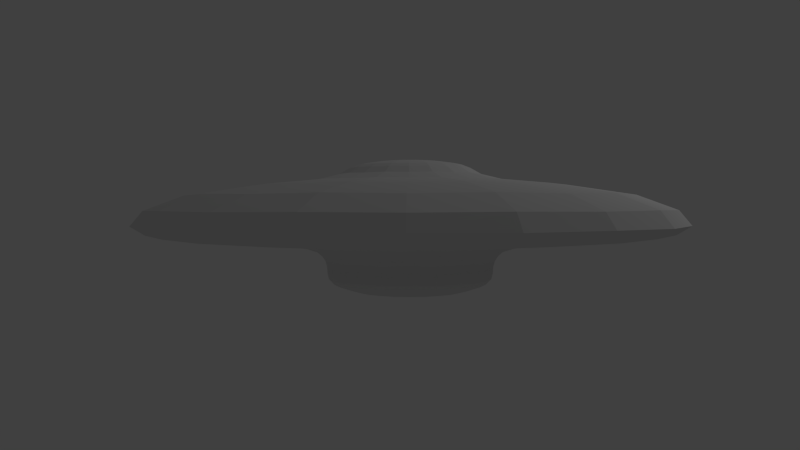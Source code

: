 # Source: UFO.blend  (saved by Blender 2.76.0; exported with 4.5.12 LTS)
import bpy
from mathutils import Matrix  # noqa: F401  (used for matrix-valued properties, if any)

bpy.ops.wm.read_factory_settings(use_empty=True)
scene = bpy.context.scene
scene.name = 'Scene'

# ---- collections
col_collection_1 = bpy.data.collections.new('Collection 1'); scene.collection.children.link(col_collection_1)

# ---- materials (node trees are filled in below, after node groups)
mat_material = bpy.data.materials.new('Material')
mat_material.alpha_threshold = 0.0
mat_material.use_transparent_shadow = False
mat_material.roughness = 0.5
mat_material.line_color = (0.0, 0.0, 0.0, 1.0)

# ---- material node trees

# ---- world
world_world = bpy.data.worlds.new('World'); scene.world = world_world
world_world.color = (0.05088, 0.05088, 0.05088)
world_world.use_sun_shadow = False
world_world.sun_shadow_jitter_overblur = 0.0
world_world.cycles.sampling_method = 'MANUAL'
world_world.cycles.sample_map_resolution = 256

# ---- cameras
cam_camera = bpy.data.cameras.new('Camera')
cam_camera.clip_end = 100.0
cam_camera.lens = 35.0
cam_camera.sensor_width = 32.0
cam_camera.sensor_height = 18.0
cam_camera.ortho_scale = 7.314
cam_camera.dof.focus_distance = 0.0
cam_camera.dof.aperture_fstop = 128.0

# ---- lights
light_lamp = bpy.data.lights.new('Lamp', 'POINT')
light_lamp.transmission_factor = 0.0
light_lamp.cutoff_distance = 30.0
light_lamp.energy = 100.0
light_lamp.shadow_buffer_clip_start = 1.001
light_lamp.shadow_soft_size = 0.1
light_lamp.shadow_maximum_resolution = 0.006
light_lamp.use_absolute_resolution = True
light_lamp.cycles.use_multiple_importance_sampling = False

# ---- meshes
me_cube = bpy.data.meshes.new('Cube')
me_cube.from_pydata([(-0.3537, 2.814, 1.391), (-2.007, 2.276, 1.391), (-3.03, 0.8694, 1.391), (-3.03, -0.8694, 1.391), (-2.007, -2.276, 1.391), (-0.3537, -2.814, 1.391), (1.3, -2.276, 1.391), (2.322, -0.8694, 1.391), (2.322, 0.8694, 1.391), (1.3, 2.276, 1.391), (-0.3537, 2.3, 1.689), (-1.705, 1.861, 1.689), (-2.541, 0.7107, 1.689), (-2.541, -0.7107, 1.689), (-1.705, -1.861, 1.689), (-0.3537, -2.3, 1.689), (0.9982, -1.861, 1.689), (1.834, -0.7107, 1.689), (1.834, 0.7107, 1.689), (0.9982, 1.861, 1.689), (-0.3537, 1.001, 1.85), (-0.9421, 0.8099, 1.85), (-1.306, 0.3093, 1.85), (-1.306, -0.3093, 1.85), (-0.9421, -0.8099, 1.85), (-0.3537, -1.001, 1.85), (0.2347, -0.8099, 1.85), (0.5984, -0.3093, 1.85), (0.5984, 0.3093, 1.85), (0.2347, 0.8099, 1.85), (-0.3537, 0.6383, 1.975), (-0.7288, 0.5164, 1.975), (-0.9607, 0.1972, 1.975), (-0.9607, -0.1972, 1.975), (-0.7288, -0.5164, 1.975), (-0.3537, -0.6383, 1.975), (0.02151, -0.5164, 1.975), (0.2534, -0.1972, 1.975), (0.2534, 0.1972, 1.975), (0.02151, 0.5164, 1.975), (-0.3537, 0.4682, 2.026), (-0.6289, 0.3788, 2.026), (-0.7989, 0.1447, 2.026), (-0.7989, -0.1447, 2.026), (-0.6289, -0.3788, 2.026), (-0.3537, -0.4682, 2.026), (-0.07848, -0.3788, 2.026), (0.0916, -0.1447, 2.026), (0.0916, 0.1447, 2.026), (-0.07848, 0.3788, 2.026), (-0.3537, 0.2227, 2.054), (-0.4845, 0.1801, 2.054), (-0.5654, 0.0688, 2.054), (-0.5654, -0.0688, 2.054), (-0.4845, -0.1801, 2.054), (-0.3537, -0.2227, 2.054), (-0.2228, -0.1801, 2.054), (-0.1419, -0.0688, 2.054), (-0.1419, 0.0688, 2.054), (-0.2228, 0.1801, 2.054), (-0.3537, 1.109, 1.151), (-1.005, 0.8971, 1.151), (-1.408, 0.3427, 1.151), (-1.408, -0.3427, 1.151), (-1.005, -0.8971, 1.151), (-0.3537, -1.109, 1.151), (0.2981, -0.8971, 1.151), (0.7009, -0.3427, 1.151), (0.7009, 0.3427, 1.151), (0.2981, 0.8971, 1.151), (-0.3537, 0.929, 1.063), (-0.8997, 0.7516, 1.063), (-1.237, 0.2871, 1.063), (-1.237, -0.2871, 1.063), (-0.8997, -0.7516, 1.063), (-0.3537, -0.929, 1.063), (0.1924, -0.7516, 1.063), (0.5298, -0.2871, 1.063), (0.5298, 0.2871, 1.063), (0.1924, 0.7516, 1.063), (-0.3537, 0.8694, 0.9455), (-0.8647, 0.7034, 0.9455), (-1.181, 0.2687, 0.9455), (-1.181, -0.2687, 0.9455), (-0.8647, -0.7034, 0.9455), (-0.3537, -0.8694, 0.9455), (0.1574, -0.7034, 0.9455), (0.4732, -0.2687, 0.9455), (0.4732, 0.2687, 0.9455), (0.1574, 0.7034, 0.9455), (-0.3537, 0.8521, 0.8202), (-0.8545, 0.6893, 0.8202), (-1.164, 0.2633, 0.8202), (-1.164, -0.2633, 0.8202), (-0.8545, -0.6893, 0.8202), (-0.3537, -0.8521, 0.8202), (0.1472, -0.6893, 0.8202), (0.4567, -0.2633, 0.8202), (0.4567, 0.2633, 0.8202), (0.1472, 0.6893, 0.8202), (-0.3537, 0.7525, 0.7477), (-0.796, 0.6088, 0.7477), (-1.069, 0.2325, 0.7477), (-1.069, -0.2325, 0.7477), (-0.796, -0.6088, 0.7477), (-0.3537, -0.7525, 0.7477), (0.08865, -0.6088, 0.7477), (0.362, -0.2325, 0.7477), (0.362, 0.2325, 0.7477), (0.08865, 0.6088, 0.7477), (-0.3537, 0.5221, 0.6809), (-0.6606, 0.4224, 0.6809), (-0.8502, 0.1613, 0.6809), (-0.8502, -0.1613, 0.6809), (-0.6606, -0.4224, 0.6809), (-0.3537, -0.5221, 0.6809), (-0.04678, -0.4224, 0.6809), (0.1429, -0.1613, 0.6809), (0.1429, 0.1613, 0.6809), (-0.04678, 0.4224, 0.6809), (-0.3537, 0.2825, 0.6641), (-0.5197, 0.2285, 0.6641), (-0.6223, 0.08729, 0.6641), (-0.6223, -0.08729, 0.6641), (-0.5197, -0.2285, 0.6641), (-0.3537, -0.2825, 0.6641), (-0.1876, -0.2285, 0.6641), (-0.08501, -0.08729, 0.6641), (-0.08501, 0.08729, 0.6641), (-0.1876, 0.2285, 0.6641), (-2.008, 0.5376, 1.218), (-2.594, 0.7278, 1.258), (-1.738, 1.905, 1.258), (-1.376, 1.407, 1.218), (0.6689, 1.407, 1.218), (1.031, 1.905, 1.258), (1.886, 0.7278, 1.258), (1.301, 0.5376, 1.218), (0.6689, -1.407, 1.218), (1.031, -1.905, 1.258), (-0.3537, -2.355, 1.258), (-0.3537, -1.74, 1.218), (-2.008, -0.5376, 1.218), (-2.594, -0.7278, 1.258), (-0.3537, 1.74, 1.218), (-0.3537, 2.355, 1.258), (1.301, -0.5376, 1.218), (1.886, -0.7278, 1.258), (-1.376, -1.407, 1.218), (-1.738, -1.905, 1.258), (0.05378, 0.5608, 0.7289), (0.3056, 0.2142, 0.7289), (0.05378, -0.5608, 0.7289), (-0.3537, -0.6932, 0.7289), (-1.013, -0.2142, 0.7289), (-1.013, 0.2142, 0.7289), (-0.3537, 0.6932, 0.7289), (0.3056, -0.2142, 0.7289), (-0.7611, -0.5608, 0.7289), (-0.7611, 0.5608, 0.7289), (-1.225, 2.682, 1.387), (-2.635, 1.658, 1.387), (-3.174, -1.318e-07, 1.387), (-2.635, -1.658, 1.387), (-1.225, -2.682, 1.387), (0.5178, -2.682, 1.387), (1.928, -1.658, 1.387), (2.467, 9.667e-08, 1.387), (1.928, 1.658, 1.387), (0.5178, 2.682, 1.387), (-1.061, 2.176, 1.699), (-2.205, 1.345, 1.699), (-2.642, -8.304e-08, 1.699), (-2.205, -1.345, 1.699), (-1.061, -2.176, 1.699), (0.3534, -2.176, 1.699), (1.498, -1.345, 1.699), (1.935, 9.179e-08, 1.699), (1.498, 1.345, 1.699), (0.3534, 2.176, 1.699), (-1.937, 2.179, 1.54), (-2.915, 0.8323, 1.54), (2.208, 0.8323, 1.54), (1.23, 2.179, 1.54), (-0.3537, -2.694, 1.54), (1.23, -2.179, 1.54), (-2.915, -0.8323, 1.54), (-0.3537, 2.694, 1.54), (2.208, -0.8323, 1.54), (-1.937, -2.179, 1.54), (-0.6592, 0.9405, 1.857), (-1.154, 0.5812, 1.857), (-1.343, 6.26e-08, 1.857), (-1.154, -0.5812, 1.857), (-0.6592, -0.9405, 1.857), (-0.04809, -0.9405, 1.857), (0.4463, -0.5812, 1.857), (0.6352, 1.022e-07, 1.857), (0.4463, 0.5812, 1.857), (-0.04809, 0.9405, 1.857), (-1.315, 1.324, 1.791), (-1.91, 0.5056, 1.791), (1.203, 0.5056, 1.791), (0.6081, 1.324, 1.791), (-0.3537, -1.636, 1.791), (0.6081, -1.324, 1.791), (-1.91, -0.5056, 1.791), (-0.3537, 1.636, 1.791), (1.203, -0.5056, 1.791), (-1.315, -1.324, 1.791), (-0.5488, 0.6006, 1.98), (-0.8645, 0.3712, 1.98), (-0.9851, 8.182e-08, 1.98), (-0.8645, -0.3712, 1.98), (-0.5488, -0.6006, 1.98), (-0.1585, -0.6006, 1.98), (0.1572, -0.3712, 1.98), (0.2778, 1.15e-07, 1.98), (0.1572, 0.3712, 1.98), (-0.1585, 0.6006, 1.98), (-0.3537, -0.7514, 1.912), (0.08799, -0.6079, 1.912), (-1.068, 0.2322, 1.912), (-1.068, -0.2322, 1.912), (0.08799, 0.6079, 1.912), (-0.3537, 0.7514, 1.912), (0.361, -0.2322, 1.912), (-0.7953, -0.6079, 1.912), (-0.7953, 0.6079, 1.912), (0.361, 0.2322, 1.912), (-0.4967, 0.4401, 2.028), (-0.7281, 0.272, 2.028), (-0.8164, 8.982e-08, 2.028), (-0.7281, -0.272, 2.028), (-0.4967, -0.4401, 2.028), (-0.2107, -0.4401, 2.028), (0.02072, -0.272, 2.028), (0.1091, 1.098e-07, 2.028), (0.02072, 0.272, 2.028), (-0.2107, 0.4401, 2.028), (-0.8847, 0.1725, 2.008), (-0.8847, -0.1725, 2.008), (-0.0255, 0.4517, 2.008), (-0.3537, 0.5583, 2.008), (-0.0255, -0.4517, 2.008), (0.1773, -0.1725, 2.008), (-0.6818, -0.4517, 2.008), (-0.6818, 0.4517, 2.008), (0.1773, 0.1725, 2.008), (-0.3537, -0.5583, 2.008), (-0.4218, 0.2097, 2.055), (-0.532, 0.1296, 2.055), (-0.5742, 1.043e-07, 2.055), (-0.532, -0.1296, 2.055), (-0.4218, -0.2097, 2.055), (-0.2855, -0.2097, 2.055), (-0.1753, -0.1296, 2.055), (-0.1332, 1.143e-07, 2.055), (-0.1753, 0.1296, 2.055), (-0.2855, 0.2097, 2.055), (-0.1575, 0.2701, 2.045), (-0.3537, 0.3338, 2.045), (-0.1575, -0.2701, 2.045), (-0.03619, -0.1032, 2.045), (-0.6712, -0.1032, 2.045), (-0.5499, -0.2701, 2.045), (-0.5499, 0.2701, 2.045), (-0.03619, 0.1032, 2.045), (-0.3537, -0.3338, 2.045), (-0.6712, 0.1032, 2.045), (-0.6924, 1.043, 1.145), (-1.241, 0.6444, 1.145), (-1.45, 1.934e-09, 1.145), (-1.241, -0.6444, 1.145), (-0.6924, -1.043, 1.145), (-0.0149, -1.043, 1.145), (0.5332, -0.6444, 1.145), (0.7426, 6.429e-08, 1.145), (0.5332, 0.6444, 1.145), (-0.0149, 1.043, 1.145), (-2.892, 0.8249, 1.302), (-1.177, 1.133, 1.197), (1.215, 2.16, 1.302), (0.9779, 0.4326, 1.197), (1.215, -2.16, 1.302), (-0.3537, -1.4, 1.197), (-2.892, -0.8249, 1.302), (-0.3537, 2.669, 1.302), (2.185, -0.8249, 1.302), (-1.923, -2.16, 1.302), (-0.6397, 0.8803, 1.056), (-1.102, 0.544, 1.056), (-1.279, 1.553e-08, 1.056), (-1.102, -0.544, 1.056), (-0.6397, -0.8803, 1.056), (-0.06765, -0.8803, 1.056), (0.3951, -0.544, 1.056), (0.5719, 6.592e-08, 1.056), (0.3951, 0.544, 1.056), (-0.06765, 0.8803, 1.056), (-0.9343, -0.7992, 1.112), (-1.293, -0.3052, 1.112), (-0.9343, 0.7992, 1.112), (-0.3537, 0.9878, 1.112), (0.5858, 0.3052, 1.112), (0.5858, -0.3052, 1.112), (-0.3537, -0.9878, 1.112), (-1.293, 0.3052, 1.112), (0.2269, 0.7992, 1.112), (0.2269, -0.7992, 1.112), (-0.6233, 0.8298, 0.9396), (-1.06, 0.5128, 0.9396), (-1.226, 2.221e-08, 0.9396), (-1.06, -0.5128, 0.9396), (-0.6233, -0.8298, 0.9396), (-0.08407, -0.8298, 0.9396), (0.3522, -0.5128, 0.9396), (0.5188, 6.361e-08, 0.9396), (0.3522, 0.5128, 0.9396), (-0.08407, 0.8298, 0.9396), (-0.8764, 0.7194, 1.01), (-0.3537, 0.8893, 1.01), (0.4921, 0.2748, 1.01), (0.4921, -0.2748, 1.01), (-0.3537, -0.8893, 1.01), (-0.8764, -0.7194, 1.01), (-1.199, 0.2748, 1.01), (0.169, 0.7194, 1.01), (0.169, -0.7194, 1.01), (-1.199, -0.2748, 1.01), (-0.6175, 0.812, 0.8139), (-1.044, 0.5018, 0.8139), (-1.207, 2.329e-08, 0.8139), (-1.044, -0.5018, 0.8139), (-0.6175, -0.812, 0.8139), (-0.08985, -0.812, 0.8139), (0.337, -0.5018, 0.8139), (0.5001, 6.594e-08, 0.8139), (0.337, 0.5018, 0.8139), (-0.08985, 0.812, 0.8139), (-0.3537, -0.8645, 0.8796), (-0.8618, -0.6994, 0.8796), (-1.176, 0.2671, 0.8796), (-0.8618, 0.6994, 0.8796), (0.1544, 0.6994, 0.8796), (0.4685, 0.2671, 0.8796), (0.1544, -0.6994, 0.8796), (-1.176, -0.2671, 0.8796), (-0.3537, 0.8645, 0.8796), (0.4685, -0.2671, 0.8796), (-0.5847, 0.711, 0.7417), (-0.9585, 0.4394, 0.7417), (-1.101, 1.452e-08, 0.7417), (-0.9585, -0.4394, 0.7417), (-0.5847, -0.711, 0.7417), (-0.1226, -0.711, 0.7417), (0.2512, -0.4394, 0.7417), (0.394, 6.397e-08, 0.7417), (0.2512, 0.4394, 0.7417), (-0.1226, 0.711, 0.7417), (-1.124, 0.2502, 0.7749), (-0.8295, 0.655, 0.7749), (0.1222, 0.655, 0.7749), (0.4163, 0.2502, 0.7749), (0.1222, -0.655, 0.7749), (-0.3537, -0.8096, 0.7749), (-1.124, -0.2502, 0.7749), (-0.3537, 0.8096, 0.7749), (0.4163, -0.2502, 0.7749), (-0.8295, -0.655, 0.7749), (-0.5131, 0.4906, 0.6787), (-0.771, 0.3032, 0.6787), (-0.8695, 2.971e-08, 0.6787), (-0.771, -0.3032, 0.6787), (-0.5131, -0.4906, 0.6787), (-0.1943, -0.4906, 0.6787), (0.06364, -0.3032, 0.6787), (0.1622, 6.153e-08, 0.6787), (0.06364, 0.3032, 0.6787), (-0.1943, 0.4906, 0.6787), (0.0721, 0.586, 0.7381), (0.2363, 0.1917, 0.7046), (0.0721, -0.586, 0.7381), (-0.3537, -0.6204, 0.7046), (-1.043, -0.2238, 0.7381), (-0.9437, 0.1917, 0.7046), (-0.3537, 0.7244, 0.7381), (0.3352, -0.2238, 0.7381), (-0.7794, -0.586, 0.7381), (-0.7794, 0.586, 0.7381), (-0.4402, 0.2662, 0.6636), (-0.5801, 0.1645, 0.6636), (-0.6336, 4.282e-08, 0.6636), (-0.5801, -0.1645, 0.6636), (-0.4402, -0.2662, 0.6636), (-0.2672, -0.2662, 0.6636), (-0.1272, -0.1645, 0.6636), (-0.07378, 5.963e-08, 0.6636), (-0.1272, 0.1645, 0.6636), (-0.2672, 0.2662, 0.6636), (-0.1244, -0.3156, 0.6659), (-0.3537, -0.3901, 0.6659), (-0.7247, -0.1206, 0.6659), (-0.7247, 0.1206, 0.6659), (-0.3537, 0.3901, 0.6659), (-0.1244, 0.3156, 0.6659), (0.01735, -0.1206, 0.6659), (-0.583, -0.3156, 0.6659), (-0.583, 0.3156, 0.6659), (0.01735, 0.1206, 0.6659), (-1.685, 0.4326, 1.197), (-2.302, 0.6331, 1.231), (-1.923, 2.16, 1.302), (-1.558, 1.657, 1.231), (0.4693, 1.133, 1.197), (0.8505, 1.657, 1.231), (2.185, 0.8249, 1.302), (1.595, 0.6331, 1.231), (0.4693, -1.133, 1.197), (0.8505, -1.657, 1.231), (-0.3537, -2.669, 1.302), (-0.3537, -2.049, 1.231), (-1.685, -0.4326, 1.197), (-2.302, -0.6331, 1.231), (-0.3537, 1.4, 1.197), (-0.3537, 2.049, 1.231), (0.9779, -0.4326, 1.197), (1.595, -0.6331, 1.231), (-1.177, -1.133, 1.197), (-1.558, -1.657, 1.231), (-1.076, -2.223, 1.25), (-0.8843, -1.633, 1.214), (1.984, 7.478e-08, 1.25), (1.364, 5.997e-08, 1.214), (-1.076, 2.223, 1.25), (-0.8843, 1.633, 1.214), (-2.245, -1.374, 1.25), (-1.743, -1.009, 1.214), (1.538, -1.374, 1.25), (1.036, -1.009, 1.214), (0.3687, 2.223, 1.25), (0.177, 1.633, 1.214), (-2.691, -7.554e-08, 1.25), (-2.071, -1.784e-08, 1.214), (0.3687, -2.223, 1.25), (0.177, -1.633, 1.214), (1.538, 1.374, 1.25), (1.036, 1.009, 1.214), (-2.245, 1.374, 1.25), (-1.743, 1.009, 1.214), (0.01097, 0.5019, 0.7046), (0.3352, 0.2238, 0.7381), (0.01097, -0.5019, 0.7046), (-0.3537, -0.7244, 0.7381), (-0.9437, -0.1917, 0.7046), (-1.043, 0.2238, 0.7381), (-0.3537, 0.6204, 0.7046), (0.2363, -0.1917, 0.7046), (-0.7183, -0.5019, 0.7046), (-0.7183, 0.5019, 0.7046), (-0.9084, 0.403, 0.7246), (-0.5656, -0.6521, 0.7246), (0.332, 6.152e-08, 0.7246), (-0.5656, 0.6521, 0.7246), (-0.9084, -0.403, 0.7246), (0.201, -0.403, 0.7246), (-0.1418, 0.6521, 0.7246), (-1.039, 1.79e-08, 0.7246), (-0.1418, -0.6521, 0.7246), (0.201, 0.403, 0.7246), (0.2267, 0.4217, 0.7329), (-0.132, -0.6823, 0.7329), (-1.071, 1.468e-08, 0.7329), (-0.132, 0.6823, 0.7329), (0.2267, -0.4217, 0.7329), (-0.9341, -0.4217, 0.7329), (-0.5754, 0.6823, 0.7329), (0.3638, 6.34e-08, 0.7329), (-0.5754, -0.6823, 0.7329), (-0.9341, 0.4217, 0.7329), (-1.991, 1.19, 1.226), (-2.511, 1.568, 1.295), (1.284, 1.19, 1.226), (1.804, 1.568, 1.295), (0.2719, -1.925, 1.226), (0.4705, -2.536, 1.295), (-2.378, -4.09e-08, 1.226), (-3.021, -1.083e-07, 1.295), (0.2719, 1.925, 1.226), (0.4705, 2.536, 1.295), (1.284, -1.19, 1.226), (1.804, -1.568, 1.295), (-1.991, -1.19, 1.226), (-2.511, -1.568, 1.295), (-0.9792, 1.925, 1.226), (-1.178, 2.536, 1.295), (1.671, 6.285e-08, 1.226), (2.313, 8.461e-08, 1.295), (-0.9792, -1.925, 1.226), (-1.178, -2.536, 1.295), (-0.04192, 0.2265, 0.6647), (-0.6654, 0.2265, 0.6647), (-0.4727, -0.3665, 0.6647), (0.03168, 6.057e-08, 0.6647), (-0.4727, 0.3665, 0.6647), (-0.6654, -0.2265, 0.6647), (-0.04192, -0.2265, 0.6647), (-0.2346, 0.3665, 0.6647), (-0.739, 3.722e-08, 0.6647), (-0.2346, -0.3665, 0.6647), (-0.8497, 0.3604, 0.7013), (-0.5431, -0.5831, 0.7013), (0.2595, 5.963e-08, 0.7013), (-0.5431, 0.5831, 0.7013), (-0.8497, -0.3604, 0.7013), (0.1424, -0.3604, 0.7013), (-0.1642, 0.5831, 0.7013), (-0.9668, 2.227e-08, 0.7013), (-0.1642, -0.5831, 0.7013), (0.1424, 0.3604, 0.7013), (-0.6034, -0.7685, 0.7685), (0.4544, 6.426e-08, 0.7685), (-0.6034, 0.7685, 0.7685), (-1.007, -0.475, 0.7685), (0.3001, -0.475, 0.7685), (-0.104, 0.7685, 0.7685), (-1.162, 1.406e-08, 0.7685), (-0.104, -0.7685, 0.7685), (0.3001, 0.475, 0.7685), (-1.007, 0.475, 0.7685), (0.5141, 6.511e-08, 0.8737), (-0.6218, 0.8253, 0.8737), (-1.056, -0.5101, 0.8737), (0.3484, -0.5101, 0.8737), (-0.08551, 0.8253, 0.8737), (-1.221, 2.715e-08, 0.8737), (-0.08551, -0.8253, 0.8737), (0.3484, 0.5101, 0.8737), (-1.056, 0.5101, 0.8737), (-0.6218, -0.8253, 0.8737), (-1.074, -0.523, 1.003), (0.3662, -0.523, 1.003), (-0.0787, 0.8463, 1.003), (-1.243, 2.743e-08, 1.003), (-0.0787, -0.8463, 1.003), (0.3662, 0.523, 1.003), (-1.074, 0.523, 1.003), (-0.6286, -0.8463, 1.003), (0.5361, 6.87e-08, 1.003), (-0.6286, 0.8463, 1.003), (0.4392, -0.576, 1.104), (-0.05084, 0.932, 1.104), (-1.334, 8.956e-09, 1.104), (-0.05084, -0.932, 1.104), (0.4391, 0.576, 1.104), (-1.146, 0.576, 1.104), (-0.6565, -0.932, 1.104), (0.6263, 6.415e-08, 1.104), (-0.6565, 0.932, 1.104), (-1.146, -0.576, 1.104), (-0.7809, -1.315, 1.192), (1.029, 6.316e-08, 1.192), (-0.7809, 1.315, 1.192), (-1.472, -0.8126, 1.192), (0.7647, -0.8126, 1.192), (0.07351, 1.315, 1.192), (-1.736, -5.508e-09, 1.192), (0.07351, -1.315, 1.192), (0.7647, 0.8126, 1.192), (-1.472, 0.8126, 1.192), (-0.6834, 9.731e-08, 2.046), (-0.2518, -0.3136, 2.046), (-0.08691, 0.1938, 2.046), (-0.6204, 0.1938, 2.046), (-0.4556, -0.3136, 2.046), (-0.02393, 1.114e-07, 2.046), (-0.4556, 0.3136, 2.046), (-0.6204, -0.1938, 2.046), (-0.08691, -0.1938, 2.046), (-0.2518, 0.3136, 2.046), (-0.183, -0.5252, 2.011), (0.09307, 0.3246, 2.011), (-0.8004, 0.3246, 2.011), (-0.5243, -0.5252, 2.011), (0.1985, 1.131e-07, 2.011), (-0.5243, 0.5252, 2.011), (-0.8004, -0.3246, 2.011), (0.09307, -0.3246, 2.011), (-0.183, 0.5252, 2.011), (-0.9059, 8.469e-08, 2.011), (0.2473, 0.4367, 1.917), (-0.9547, 0.4366, 1.917), (-0.5832, -0.7065, 1.917), (0.3892, 1.093e-07, 1.917), (-0.5832, 0.7065, 1.917), (-0.9547, -0.4366, 1.917), (0.2473, -0.4366, 1.917), (-0.1241, 0.7065, 1.917), (-1.097, 7.911e-08, 1.917), (-0.1241, -0.7065, 1.917), (-0.8545, -1.541, 1.801), (1.267, 1.063e-07, 1.801), (-0.8545, 1.541, 1.801), (-1.665, -0.9526, 1.801), (0.9575, -0.9526, 1.801), (0.1471, 1.541, 1.801), (-1.974, -7.451e-09, 1.801), (0.1471, -1.541, 1.801), (0.9575, 0.9526, 1.801), (-1.665, 0.9526, 1.801), (-1.186, -2.562, 1.545), (2.34, 9.761e-08, 1.545), (-1.186, 2.562, 1.545), (-2.533, -1.583, 1.545), (1.826, -1.583, 1.545), (0.4788, 2.562, 1.545), (-3.048, -1.232e-07, 1.545), (0.4788, -2.562, 1.545), (1.826, 1.583, 1.545), (-2.533, 1.583, 1.545)], [], [(619, 181, 12, 171), (618, 183, 19, 178), (617, 185, 16, 175), (616, 186, 13, 172), (615, 187, 10, 179), (614, 188, 17, 176), (613, 189, 14, 173), (612, 180, 11, 170), (611, 182, 18, 177), (610, 184, 15, 174), (609, 201, 22, 191), (608, 203, 29, 198), (607, 205, 26, 195), (606, 206, 23, 192), (605, 207, 20, 199), (604, 208, 27, 196), (603, 209, 24, 193), (602, 200, 21, 190), (601, 202, 28, 197), (600, 204, 25, 194), (599, 221, 36, 215), (598, 223, 33, 212), (597, 225, 30, 219), (596, 226, 37, 216), (595, 227, 34, 213), (594, 228, 31, 210), (593, 229, 38, 217), (592, 220, 35, 214), (591, 222, 32, 211), (590, 224, 39, 218), (589, 241, 43, 232), (588, 243, 40, 239), (587, 245, 47, 236), (586, 246, 44, 233), (585, 247, 41, 230), (584, 248, 48, 237), (583, 249, 45, 234), (582, 240, 42, 231), (581, 242, 49, 238), (580, 244, 46, 235), (579, 261, 50, 259), (578, 263, 57, 256), (577, 265, 54, 253), (576, 266, 51, 250), (575, 267, 58, 257), (574, 268, 55, 254), (573, 269, 52, 251), (572, 260, 59, 258), (571, 262, 56, 255), (570, 264, 53, 252), (51, 251, 52, 252, 53, 253, 54, 254, 55, 255, 56, 256, 57, 257, 58, 258, 59, 259, 50, 250), (569, 281, 61, 271), (568, 283, 68, 278), (567, 285, 65, 275), (566, 410, 62, 272), (565, 414, 69, 279), (564, 418, 66, 276), (563, 422, 63, 273), (562, 424, 60, 270), (561, 426, 67, 277), (560, 428, 64, 274), (559, 301, 73, 293), (558, 303, 70, 290), (557, 305, 77, 297), (556, 300, 74, 294), (555, 302, 71, 291), (554, 304, 78, 298), (553, 306, 75, 295), (552, 307, 72, 292), (551, 308, 79, 299), (550, 309, 76, 296), (549, 321, 80, 310), (548, 323, 87, 317), (547, 325, 84, 314), (546, 320, 81, 311), (545, 322, 88, 318), (544, 324, 85, 315), (543, 326, 82, 312), (542, 327, 89, 319), (541, 328, 86, 316), (540, 329, 83, 313), (539, 341, 94, 334), (538, 343, 91, 331), (537, 345, 98, 338), (536, 340, 95, 335), (535, 342, 92, 332), (534, 344, 99, 339), (533, 346, 96, 336), (532, 347, 93, 333), (531, 348, 90, 330), (530, 349, 97, 337), (529, 361, 101, 351), (528, 363, 108, 358), (527, 365, 105, 355), (526, 360, 102, 352), (525, 362, 109, 359), (524, 364, 106, 356), (523, 366, 103, 353), (522, 367, 100, 350), (521, 368, 107, 357), (520, 369, 104, 354), (519, 381, 118, 378), (518, 383, 115, 375), (517, 385, 112, 372), (516, 450, 119, 379), (515, 452, 116, 376), (514, 454, 113, 373), (513, 456, 110, 370), (512, 457, 117, 377), (511, 458, 114, 374), (510, 459, 111, 371), (509, 401, 125, 395), (508, 403, 122, 392), (507, 405, 129, 399), (506, 400, 126, 396), (505, 402, 123, 393), (504, 404, 120, 390), (503, 406, 127, 397), (502, 407, 124, 394), (501, 408, 121, 391), (500, 409, 128, 398), (121, 390, 120, 399, 129, 398, 128, 397, 127, 396, 126, 395, 125, 394, 124, 393, 123, 392, 122, 391), (499, 289, 149, 430), (498, 429, 148, 431), (497, 288, 147, 432), (496, 427, 146, 433), (495, 287, 145, 434), (494, 425, 144, 435), (493, 286, 143, 436), (492, 423, 142, 437), (491, 284, 139, 438), (490, 419, 138, 439), (489, 282, 135, 440), (488, 415, 134, 441), (487, 280, 131, 442), (486, 411, 130, 443), (485, 420, 140, 444), (484, 421, 141, 445), (483, 416, 136, 446), (482, 417, 137, 447), (481, 412, 132, 448), (480, 413, 133, 449), (479, 389, 159, 460), (478, 388, 158, 461), (477, 387, 157, 462), (476, 386, 156, 463), (475, 384, 154, 464), (474, 382, 152, 465), (473, 380, 150, 466), (472, 455, 155, 467), (471, 453, 153, 468), (470, 451, 151, 469), (380, 470, 469, 150), (109, 358, 470, 380), (358, 108, 451, 470), (382, 471, 468, 152), (106, 355, 471, 382), (355, 105, 453, 471), (384, 472, 467, 154), (103, 352, 472, 384), (352, 102, 455, 472), (386, 473, 466, 156), (100, 359, 473, 386), (359, 109, 380, 473), (387, 474, 465, 157), (107, 356, 474, 387), (356, 106, 382, 474), (388, 475, 464, 158), (104, 353, 475, 388), (353, 103, 384, 475), (389, 476, 463, 159), (101, 350, 476, 389), (350, 100, 386, 476), (451, 477, 462, 151), (108, 357, 477, 451), (357, 107, 387, 477), (453, 478, 461, 153), (105, 354, 478, 453), (354, 104, 388, 478), (455, 479, 460, 155), (102, 351, 479, 455), (351, 101, 389, 479), (411, 480, 449, 130), (131, 448, 480, 411), (448, 132, 413, 480), (280, 481, 448, 131), (2, 161, 481, 280), (161, 1, 412, 481), (415, 482, 447, 134), (135, 446, 482, 415), (446, 136, 417, 482), (282, 483, 446, 135), (9, 168, 483, 282), (168, 8, 416, 483), (419, 484, 445, 138), (139, 444, 484, 419), (444, 140, 421, 484), (284, 485, 444, 139), (6, 165, 485, 284), (165, 5, 420, 485), (423, 486, 443, 142), (143, 442, 486, 423), (442, 131, 411, 486), (286, 487, 442, 143), (3, 162, 487, 286), (162, 2, 280, 487), (425, 488, 441, 144), (145, 440, 488, 425), (440, 135, 415, 488), (287, 489, 440, 145), (0, 169, 489, 287), (169, 9, 282, 489), (427, 490, 439, 146), (147, 438, 490, 427), (438, 139, 419, 490), (288, 491, 438, 147), (7, 166, 491, 288), (166, 6, 284, 491), (429, 492, 437, 148), (149, 436, 492, 429), (436, 143, 423, 492), (289, 493, 436, 149), (4, 163, 493, 289), (163, 3, 286, 493), (413, 494, 435, 133), (132, 434, 494, 413), (434, 145, 425, 494), (412, 495, 434, 132), (1, 160, 495, 412), (160, 0, 287, 495), (417, 496, 433, 137), (136, 432, 496, 417), (432, 147, 427, 496), (416, 497, 432, 136), (8, 167, 497, 416), (167, 7, 288, 497), (421, 498, 431, 141), (140, 430, 498, 421), (430, 149, 429, 498), (420, 499, 430, 140), (5, 164, 499, 420), (164, 4, 289, 499), (405, 500, 398, 129), (119, 378, 500, 405), (378, 118, 409, 500), (403, 501, 391, 122), (112, 371, 501, 403), (371, 111, 408, 501), (401, 502, 394, 125), (115, 374, 502, 401), (374, 114, 407, 502), (409, 503, 397, 128), (118, 377, 503, 409), (377, 117, 406, 503), (408, 504, 390, 121), (111, 370, 504, 408), (370, 110, 404, 504), (407, 505, 393, 124), (114, 373, 505, 407), (373, 113, 402, 505), (406, 506, 396, 127), (117, 376, 506, 406), (376, 116, 400, 506), (404, 507, 399, 120), (110, 379, 507, 404), (379, 119, 405, 507), (402, 508, 392, 123), (113, 372, 508, 402), (372, 112, 403, 508), (400, 509, 395, 126), (116, 375, 509, 400), (375, 115, 401, 509), (385, 510, 371, 112), (155, 460, 510, 385), (460, 159, 459, 510), (383, 511, 374, 115), (153, 461, 511, 383), (461, 158, 458, 511), (381, 512, 377, 118), (151, 462, 512, 381), (462, 157, 457, 512), (459, 513, 370, 111), (159, 463, 513, 459), (463, 156, 456, 513), (458, 514, 373, 114), (158, 464, 514, 458), (464, 154, 454, 514), (457, 515, 376, 117), (157, 465, 515, 457), (465, 152, 452, 515), (456, 516, 379, 110), (156, 466, 516, 456), (466, 150, 450, 516), (454, 517, 372, 113), (154, 467, 517, 454), (467, 155, 385, 517), (452, 518, 375, 116), (152, 468, 518, 452), (468, 153, 383, 518), (450, 519, 378, 119), (150, 469, 519, 450), (469, 151, 381, 519), (365, 520, 354, 105), (95, 334, 520, 365), (334, 94, 369, 520), (363, 521, 357, 108), (98, 337, 521, 363), (337, 97, 368, 521), (361, 522, 350, 101), (91, 330, 522, 361), (330, 90, 367, 522), (369, 523, 353, 104), (94, 333, 523, 369), (333, 93, 366, 523), (368, 524, 356, 107), (97, 336, 524, 368), (336, 96, 364, 524), (367, 525, 359, 100), (90, 339, 525, 367), (339, 99, 362, 525), (366, 526, 352, 103), (93, 332, 526, 366), (332, 92, 360, 526), (364, 527, 355, 106), (96, 335, 527, 364), (335, 95, 365, 527), (362, 528, 358, 109), (99, 338, 528, 362), (338, 98, 363, 528), (360, 529, 351, 102), (92, 331, 529, 360), (331, 91, 361, 529), (345, 530, 337, 98), (88, 317, 530, 345), (317, 87, 349, 530), (343, 531, 330, 91), (81, 310, 531, 343), (310, 80, 348, 531), (341, 532, 333, 94), (84, 313, 532, 341), (313, 83, 347, 532), (349, 533, 336, 97), (87, 316, 533, 349), (316, 86, 346, 533), (348, 534, 339, 90), (80, 319, 534, 348), (319, 89, 344, 534), (347, 535, 332, 93), (83, 312, 535, 347), (312, 82, 342, 535), (346, 536, 335, 96), (86, 315, 536, 346), (315, 85, 340, 536), (344, 537, 338, 99), (89, 318, 537, 344), (318, 88, 345, 537), (342, 538, 331, 92), (82, 311, 538, 342), (311, 81, 343, 538), (340, 539, 334, 95), (85, 314, 539, 340), (314, 84, 341, 539), (325, 540, 313, 84), (74, 293, 540, 325), (293, 73, 329, 540), (323, 541, 316, 87), (77, 296, 541, 323), (296, 76, 328, 541), (321, 542, 319, 80), (70, 299, 542, 321), (299, 79, 327, 542), (329, 543, 312, 83), (73, 292, 543, 329), (292, 72, 326, 543), (328, 544, 315, 86), (76, 295, 544, 328), (295, 75, 324, 544), (327, 545, 318, 89), (79, 298, 545, 327), (298, 78, 322, 545), (326, 546, 311, 82), (72, 291, 546, 326), (291, 71, 320, 546), (324, 547, 314, 85), (75, 294, 547, 324), (294, 74, 325, 547), (322, 548, 317, 88), (78, 297, 548, 322), (297, 77, 323, 548), (320, 549, 310, 81), (71, 290, 549, 320), (290, 70, 321, 549), (305, 550, 296, 77), (67, 276, 550, 305), (276, 66, 309, 550), (303, 551, 299, 70), (60, 279, 551, 303), (279, 69, 308, 551), (301, 552, 292, 73), (63, 272, 552, 301), (272, 62, 307, 552), (309, 553, 295, 76), (66, 275, 553, 309), (275, 65, 306, 553), (308, 554, 298, 79), (69, 278, 554, 308), (278, 68, 304, 554), (307, 555, 291, 72), (62, 271, 555, 307), (271, 61, 302, 555), (306, 556, 294, 75), (65, 274, 556, 306), (274, 64, 300, 556), (304, 557, 297, 78), (68, 277, 557, 304), (277, 67, 305, 557), (302, 558, 290, 71), (61, 270, 558, 302), (270, 60, 303, 558), (300, 559, 293, 74), (64, 273, 559, 300), (273, 63, 301, 559), (285, 560, 274, 65), (141, 431, 560, 285), (431, 148, 428, 560), (283, 561, 277, 68), (137, 433, 561, 283), (433, 146, 426, 561), (281, 562, 270, 61), (133, 435, 562, 281), (435, 144, 424, 562), (428, 563, 273, 64), (148, 437, 563, 428), (437, 142, 422, 563), (426, 564, 276, 67), (146, 439, 564, 426), (439, 138, 418, 564), (424, 565, 279, 60), (144, 441, 565, 424), (441, 134, 414, 565), (422, 566, 272, 63), (142, 443, 566, 422), (443, 130, 410, 566), (418, 567, 275, 66), (138, 445, 567, 418), (445, 141, 285, 567), (414, 568, 278, 69), (134, 447, 568, 414), (447, 137, 283, 568), (410, 569, 271, 62), (130, 449, 569, 410), (449, 133, 281, 569), (269, 570, 252, 52), (42, 232, 570, 269), (232, 43, 264, 570), (268, 571, 255, 55), (45, 235, 571, 268), (235, 46, 262, 571), (267, 572, 258, 58), (48, 238, 572, 267), (238, 49, 260, 572), (266, 573, 251, 51), (41, 231, 573, 266), (231, 42, 269, 573), (265, 574, 254, 54), (44, 234, 574, 265), (234, 45, 268, 574), (263, 575, 257, 57), (47, 237, 575, 263), (237, 48, 267, 575), (261, 576, 250, 50), (40, 230, 576, 261), (230, 41, 266, 576), (264, 577, 253, 53), (43, 233, 577, 264), (233, 44, 265, 577), (262, 578, 256, 56), (46, 236, 578, 262), (236, 47, 263, 578), (260, 579, 259, 59), (49, 239, 579, 260), (239, 40, 261, 579), (249, 580, 235, 45), (35, 215, 580, 249), (215, 36, 244, 580), (248, 581, 238, 48), (38, 218, 581, 248), (218, 39, 242, 581), (247, 582, 231, 41), (31, 211, 582, 247), (211, 32, 240, 582), (246, 583, 234, 44), (34, 214, 583, 246), (214, 35, 249, 583), (245, 584, 237, 47), (37, 217, 584, 245), (217, 38, 248, 584), (243, 585, 230, 40), (30, 210, 585, 243), (210, 31, 247, 585), (241, 586, 233, 43), (33, 213, 586, 241), (213, 34, 246, 586), (244, 587, 236, 46), (36, 216, 587, 244), (216, 37, 245, 587), (242, 588, 239, 49), (39, 219, 588, 242), (219, 30, 243, 588), (240, 589, 232, 42), (32, 212, 589, 240), (212, 33, 241, 589), (229, 590, 218, 38), (28, 198, 590, 229), (198, 29, 224, 590), (228, 591, 211, 31), (21, 191, 591, 228), (191, 22, 222, 591), (227, 592, 214, 34), (24, 194, 592, 227), (194, 25, 220, 592), (226, 593, 217, 37), (27, 197, 593, 226), (197, 28, 229, 593), (225, 594, 210, 30), (20, 190, 594, 225), (190, 21, 228, 594), (223, 595, 213, 33), (23, 193, 595, 223), (193, 24, 227, 595), (221, 596, 216, 36), (26, 196, 596, 221), (196, 27, 226, 596), (224, 597, 219, 39), (29, 199, 597, 224), (199, 20, 225, 597), (222, 598, 212, 32), (22, 192, 598, 222), (192, 23, 223, 598), (220, 599, 215, 35), (25, 195, 599, 220), (195, 26, 221, 599), (209, 600, 194, 24), (14, 174, 600, 209), (174, 15, 204, 600), (208, 601, 197, 27), (17, 177, 601, 208), (177, 18, 202, 601), (207, 602, 190, 20), (10, 170, 602, 207), (170, 11, 200, 602), (206, 603, 193, 23), (13, 173, 603, 206), (173, 14, 209, 603), (205, 604, 196, 26), (16, 176, 604, 205), (176, 17, 208, 604), (203, 605, 199, 29), (19, 179, 605, 203), (179, 10, 207, 605), (201, 606, 192, 22), (12, 172, 606, 201), (172, 13, 206, 606), (204, 607, 195, 25), (15, 175, 607, 204), (175, 16, 205, 607), (202, 608, 198, 28), (18, 178, 608, 202), (178, 19, 203, 608), (200, 609, 191, 21), (11, 171, 609, 200), (171, 12, 201, 609), (189, 610, 174, 14), (4, 164, 610, 189), (164, 5, 184, 610), (188, 611, 177, 17), (7, 167, 611, 188), (167, 8, 182, 611), (187, 612, 170, 10), (0, 160, 612, 187), (160, 1, 180, 612), (186, 613, 173, 13), (3, 163, 613, 186), (163, 4, 189, 613), (185, 614, 176, 16), (6, 166, 614, 185), (166, 7, 188, 614), (183, 615, 179, 19), (9, 169, 615, 183), (169, 0, 187, 615), (181, 616, 172, 12), (2, 162, 616, 181), (162, 3, 186, 616), (184, 617, 175, 15), (5, 165, 617, 184), (165, 6, 185, 617), (182, 618, 178, 18), (8, 168, 618, 182), (168, 9, 183, 618), (180, 619, 171, 11), (1, 161, 619, 180), (161, 2, 181, 619)])
me_cube.materials.append(mat_material)
me_cube.use_remesh_preserve_volume = False
me_cube.use_remesh_preserve_attributes = False
me_cube.use_mirror_vertex_groups = False
me_cube.update()

# ---- objects
ob_cube = bpy.data.objects.new('Cube', me_cube)
ob_lamp = bpy.data.objects.new('Lamp', light_lamp)
ob_camera = bpy.data.objects.new('Camera', cam_camera)

# ---- transforms, parenting, visibility, modifiers, constraints
ob_cube.location = (-0.1175, 0.0, 0.008285)
ob_cube.lock_rotations_4d = False
ob_cube.empty_display_type = 'ARROWS'
ob_cube.lineart.crease_threshold = 0.0
ob_lamp.location = (4.076, 1.005, 5.904)
ob_lamp.rotation_euler = (0.6503, 0.05522, 1.866)
ob_lamp.lock_rotations_4d = False
ob_lamp.empty_display_type = 'ARROWS'
ob_lamp.color = (0.0, 0.0, 0.0, 0.0)
ob_lamp.lineart.crease_threshold = 0.0
ob_camera.location = (-0.374, -9.181, 1.618)
ob_camera.rotation_euler = (1.546, 0.001727, 0.02189)
ob_camera.lock_rotations_4d = False
ob_camera.empty_display_type = 'ARROWS'
ob_camera.color = (0.0, 0.0, 0.0, 0.0)
ob_camera.display_type = 'WIRE'
ob_camera.lineart.crease_threshold = 0.0

# ---- collection membership
col_collection_1.objects.link(ob_cube)
col_collection_1.objects.link(ob_lamp)
col_collection_1.objects.link(ob_camera)

# ---- scene / render settings (as saved in the file)
scene.camera = ob_camera
scene.frame_start = 1; scene.frame_end = 250; scene.frame_set(1)
scene.render.engine = 'BLENDER_EEVEE_NEXT'
scene.render.resolution_percentage = 50
scene.render.dither_intensity = 0.0
scene.cycles.use_denoising = False
scene.cycles.samples = 10
scene.cycles.sampling_pattern = 'TABULATED_SOBOL'
scene.cycles.light_sampling_threshold = 0.0
scene.cycles.use_adaptive_sampling = False
scene.cycles.use_light_tree = False
scene.cycles.blur_glossy = 0.0
scene.cycles.pixel_filter_type = 'GAUSSIAN'
scene.cycles.sample_clamp_indirect = 0.0
scene.view_settings.view_transform = 'Standard'
bpy.context.view_layer.update()
